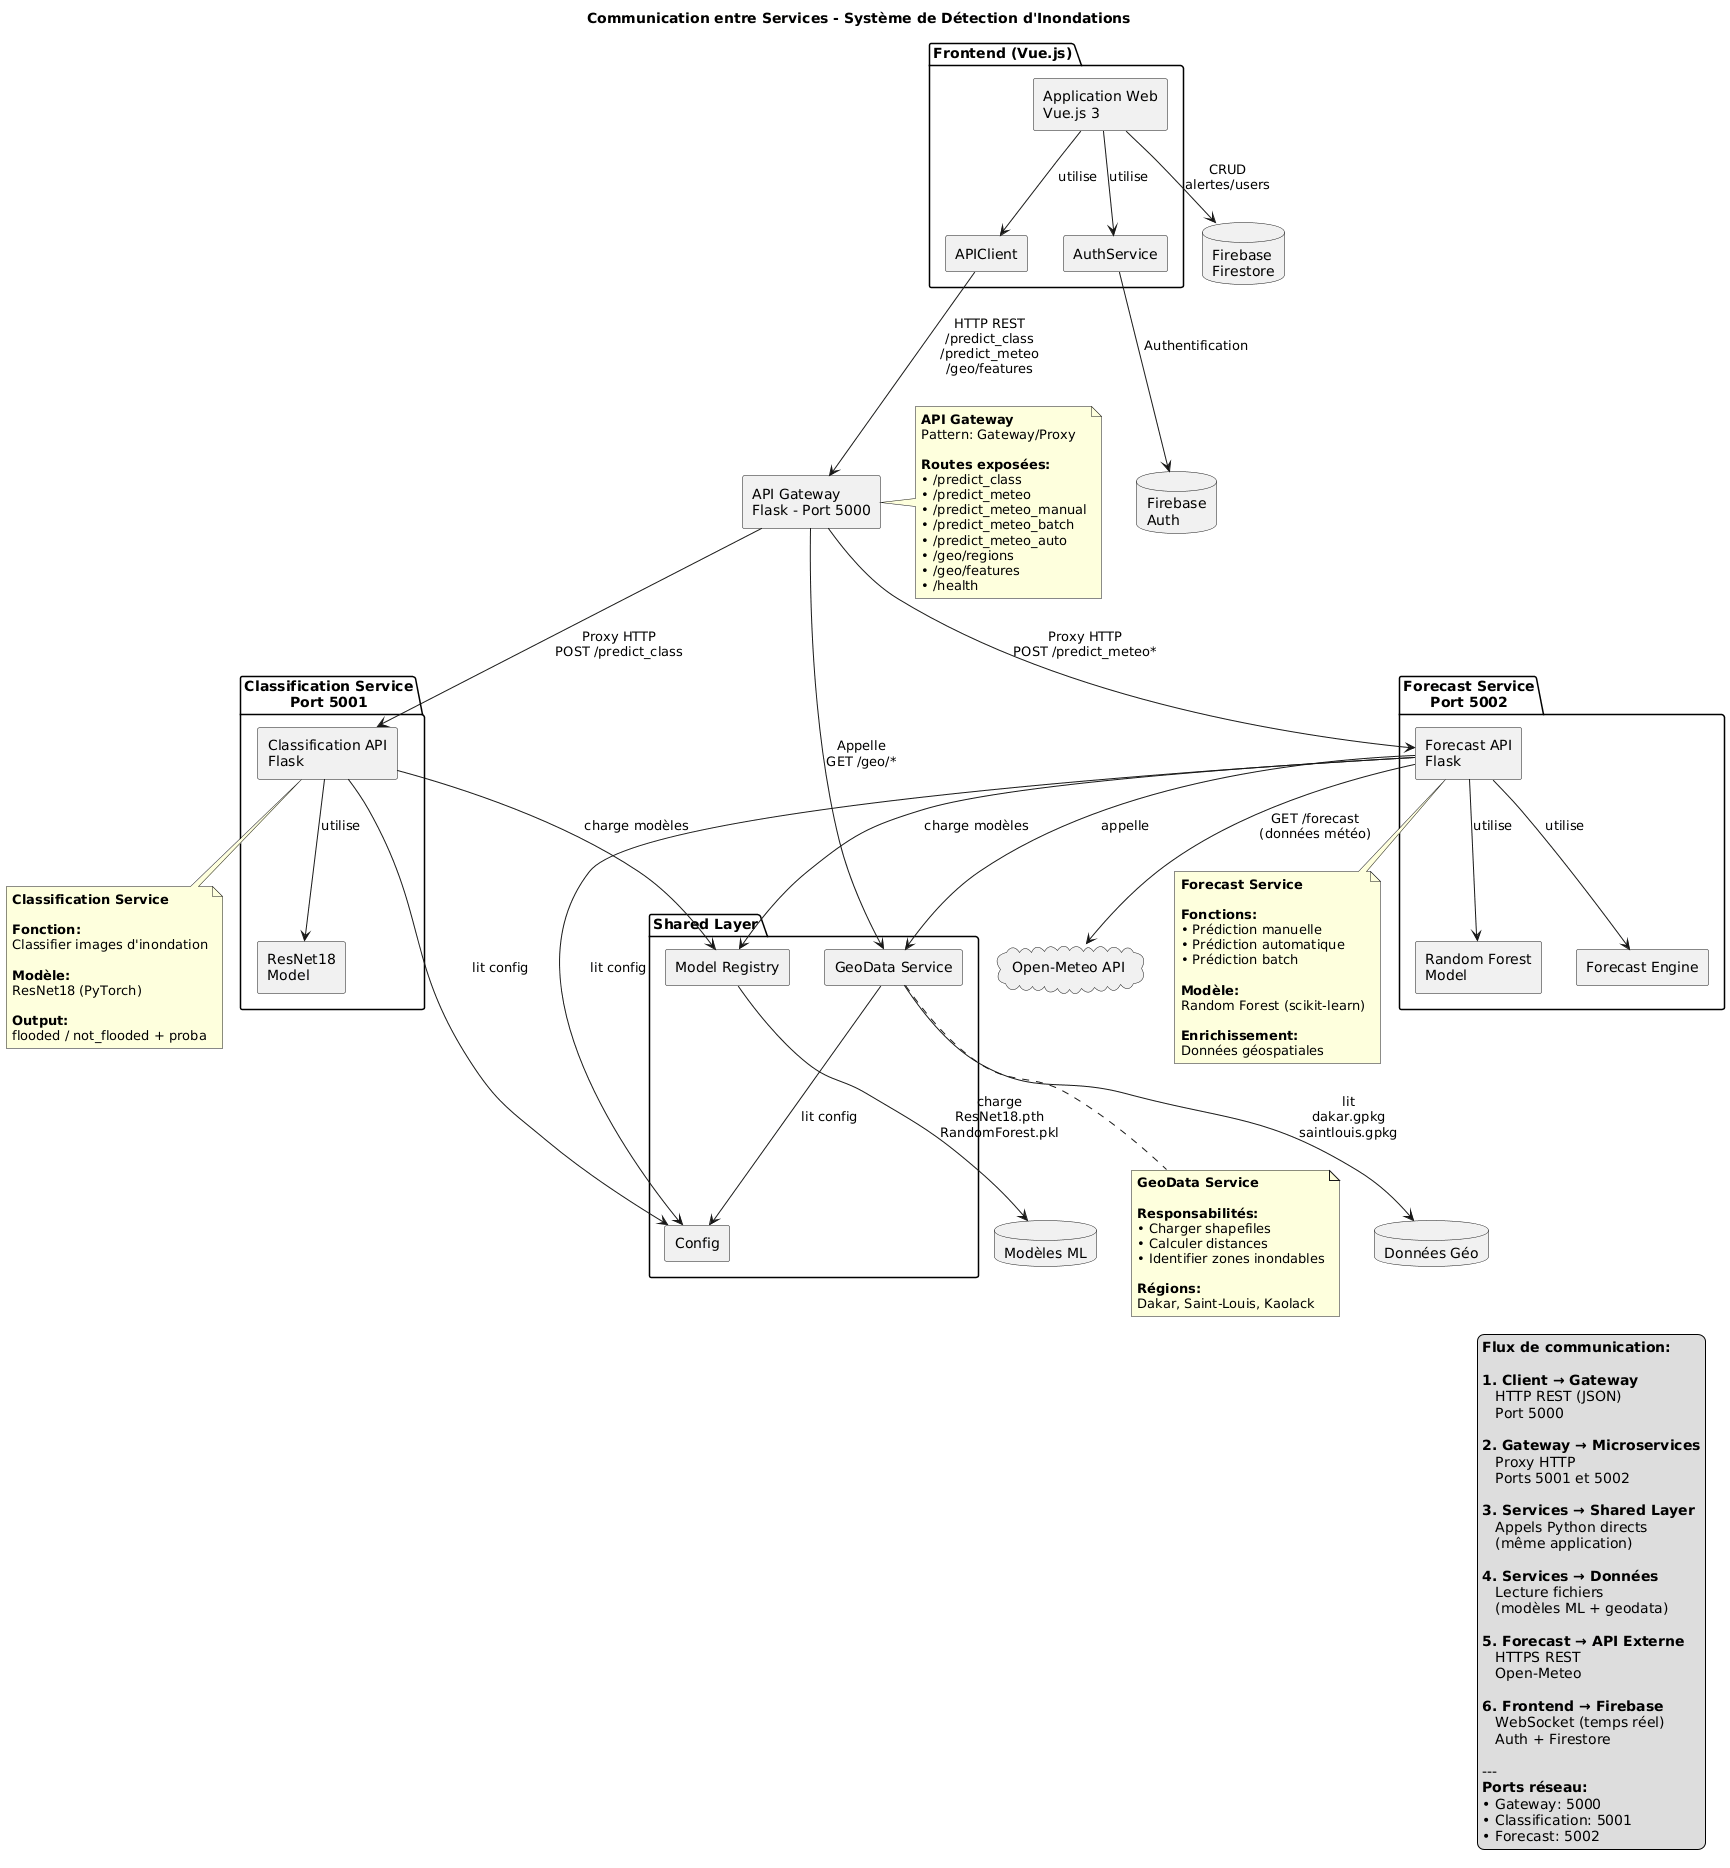

The diagram above was rendered by PlantUML. Its source (embedded in the PNG):
@startuml
title Communication entre Services - Système de Détection d'Inondations

skinparam componentStyle rectangle

' ============================================
' FRONTEND
' ============================================

package "Frontend (Vue.js)" {
    [Application Web\nVue.js 3] as WebApp
    [APIClient] as APIClient
    [AuthService] as AuthService
}

' ============================================
' API GATEWAY
' ============================================

[API Gateway\nFlask - Port 5000] as Gateway

' ============================================
' MICROSERVICES
' ============================================

package "Classification Service\nPort 5001" {
    [Classification API\nFlask] as ClassifAPI
    [ResNet18\nModel] as ResNet
}

package "Forecast Service\nPort 5002" {
    [Forecast API\nFlask] as ForecastAPI
    [Random Forest\nModel] as RF
    [Forecast Engine] as Engine
}

' ============================================
' SERVICES PARTAGÉS
' ============================================

package "Shared Layer" {
    [GeoData Service] as GeoDataService
    [Model Registry] as ModelRegistry
    [Config] as Config
}

' ============================================
' BASES DE DONNÉES
' ============================================

database "Firebase\nFirestore" as Firestore {
}

database "Firebase\nAuth" as FirebaseAuth {
}

database "Modèles ML" as ModelsDB {
}

database "Données Géo" as GeoDB {
}

' ============================================
' API EXTERNE
' ============================================

cloud "Open-Meteo API" as OpenMeteo {
}

' ============================================
' RELATIONS FRONTEND
' ============================================

WebApp --> APIClient : utilise
WebApp --> AuthService : utilise

APIClient --> Gateway : HTTP REST\n/predict_class\n/predict_meteo\n/geo/features

AuthService --> FirebaseAuth : Authentification

WebApp --> Firestore : CRUD\nalertes/users

' ============================================
' RELATIONS GATEWAY → SERVICES
' ============================================

Gateway --> ClassifAPI : Proxy HTTP\nPOST /predict_class
Gateway --> ForecastAPI : Proxy HTTP\nPOST /predict_meteo*

Gateway --> GeoDataService : Appelle\nGET /geo/*

' ============================================
' RELATIONS SERVICES → COMPOSANTS INTERNES
' ============================================

ClassifAPI --> ResNet : utilise
ForecastAPI --> RF : utilise
ForecastAPI --> Engine : utilise

' ============================================
' RELATIONS SERVICES → SHARED
' ============================================

ClassifAPI --> ModelRegistry : charge modèles
ForecastAPI --> ModelRegistry : charge modèles

ForecastAPI --> GeoDataService : appelle

ClassifAPI --> Config : lit config
ForecastAPI --> Config : lit config
GeoDataService --> Config : lit config

' ============================================
' RELATIONS SERVICES → DATA
' ============================================

ModelRegistry --> ModelsDB : charge\nResNet18.pth\nRandomForest.pkl

GeoDataService --> GeoDB : lit\ndakar.gpkg\nsaintlouis.gpkg

ForecastAPI --> OpenMeteo : GET /forecast\n(données météo)

' ============================================
' NOTES
' ============================================

note right of Gateway
  <b>API Gateway</b>
  Pattern: Gateway/Proxy

  <b>Routes exposées:</b>
  • /predict_class
  • /predict_meteo
  • /predict_meteo_manual
  • /predict_meteo_batch
  • /predict_meteo_auto
  • /geo/regions
  • /geo/features
  • /health
end note

note bottom of ClassifAPI
  <b>Classification Service</b>

  <b>Fonction:</b>
  Classifier images d'inondation

  <b>Modèle:</b>
  ResNet18 (PyTorch)

  <b>Output:</b>
  flooded / not_flooded + proba
end note

note bottom of ForecastAPI
  <b>Forecast Service</b>

  <b>Fonctions:</b>
  • Prédiction manuelle
  • Prédiction automatique
  • Prédiction batch

  <b>Modèle:</b>
  Random Forest (scikit-learn)

  <b>Enrichissement:</b>
  Données géospatiales
end note

note bottom of GeoDataService
  <b>GeoData Service</b>

  <b>Responsabilités:</b>
  • Charger shapefiles
  • Calculer distances
  • Identifier zones inondables

  <b>Régions:</b>
  Dakar, Saint-Louis, Kaolack
end note

' ============================================
' LÉGENDE
' ============================================

legend right
  <b>Flux de communication:</b>

  <b>1. Client → Gateway</b>
     HTTP REST (JSON)
     Port 5000

  <b>2. Gateway → Microservices</b>
     Proxy HTTP
     Ports 5001 et 5002

  <b>3. Services → Shared Layer</b>
     Appels Python directs
     (même application)

  <b>4. Services → Données</b>
     Lecture fichiers
     (modèles ML + geodata)

  <b>5. Forecast → API Externe</b>
     HTTPS REST
     Open-Meteo

  <b>6. Frontend → Firebase</b>
     WebSocket (temps réel)
     Auth + Firestore

  ---
  <b>Ports réseau:</b>
  • Gateway: 5000
  • Classification: 5001
  • Forecast: 5002
end legend
@enduml